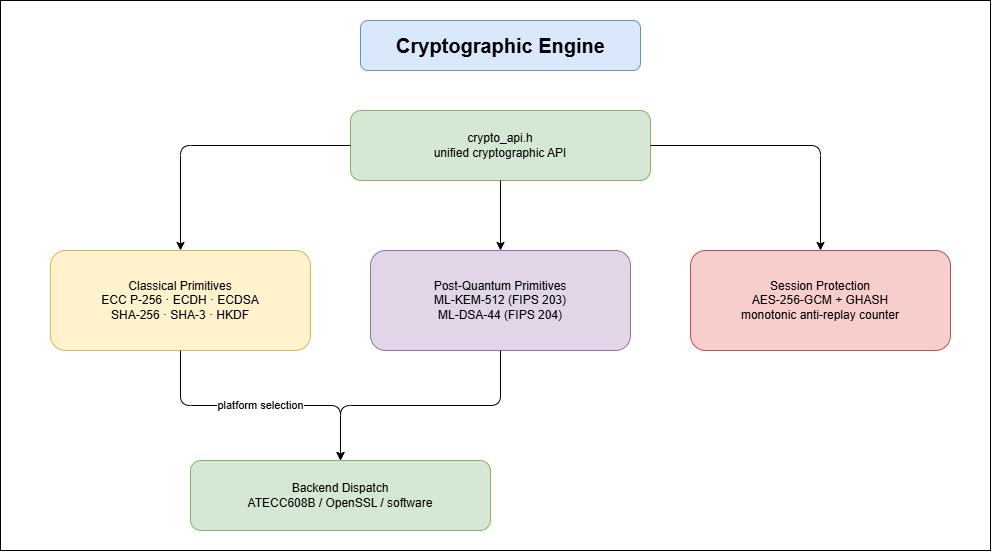

The diagram above was exported from draw.io. Its source (the exported page's mxGraphModel, read from the mxfile embedded in the PNG):
<mxGraphModel dx="1272" dy="937" grid="1" gridSize="10" guides="1" tooltips="1" connect="1" arrows="1" fold="1" page="1" pageScale="1" pageWidth="850" pageHeight="1100" math="0" shadow="0" adaptiveColors="auto">
  <root>
    <mxCell id="0" />
    <mxCell id="1" parent="0" />
    <mxCell id="1hsekSf3B9TMgViLW_H_-1" parent="1" style="rounded=0;whiteSpace=wrap;html=1;" value="" vertex="1">
      <mxGeometry height="550" width="990" as="geometry" />
    </mxCell>
    <mxCell id="t" parent="1" style="html=1;fontStyle=1;fontSize=20;align=center;rounded=1;fillColor=#dae8fc;strokeColor=#6c8ebf;" value="Cryptographic Engine" vertex="1">
      <mxGeometry height="50" width="280" x="360" y="20" as="geometry" />
    </mxCell>
    <mxCell id="api" parent="1" style="html=1;whiteSpace=wrap;rounded=1;fillColor=#d5e8d4;strokeColor=#82b366;" value="crypto_api.h&#10;unified cryptographic API" vertex="1">
      <mxGeometry height="70" width="300" x="350" y="110" as="geometry" />
    </mxCell>
    <mxCell id="classic" parent="1" style="html=1;whiteSpace=wrap;rounded=1;fillColor=#fff2cc;strokeColor=#d6b656;" value="Classical Primitives&#10;ECC P-256 · ECDH · ECDSA&#10;SHA-256 · SHA-3 · HKDF" vertex="1">
      <mxGeometry height="100" width="260" x="50" y="250" as="geometry" />
    </mxCell>
    <mxCell id="pqc" parent="1" style="html=1;whiteSpace=wrap;rounded=1;fillColor=#e1d5e7;strokeColor=#9673a6;" value="Post-Quantum Primitives&#10;ML-KEM-512 (FIPS 203)&#10;ML-DSA-44 (FIPS 204)" vertex="1">
      <mxGeometry height="100" width="260" x="370" y="250" as="geometry" />
    </mxCell>
    <mxCell id="aead" parent="1" style="html=1;whiteSpace=wrap;rounded=1;fillColor=#f8cecc;strokeColor=#b85450;" value="Session Protection&#10;AES-256-GCM + GHASH&#10;monotonic anti-replay counter" vertex="1">
      <mxGeometry height="100" width="260" x="690" y="250" as="geometry" />
    </mxCell>
    <mxCell id="backend" parent="1" style="html=1;whiteSpace=wrap;rounded=1;fillColor=#d5e8d4;strokeColor=#82b366;" value="Backend Dispatch&#10;ATECC608B / OpenSSL / software" vertex="1">
      <mxGeometry height="70" width="300" x="190" y="460" as="geometry" />
    </mxCell>
    <mxCell id="e1" edge="1" parent="1" source="api" style="html=1;edgeStyle=orthogonalEdgeStyle;" target="classic">
      <mxGeometry relative="1" as="geometry" />
    </mxCell>
    <mxCell id="e2" edge="1" parent="1" source="api" style="html=1;edgeStyle=orthogonalEdgeStyle;" target="pqc">
      <mxGeometry relative="1" as="geometry" />
    </mxCell>
    <mxCell id="e3" edge="1" parent="1" source="api" style="html=1;edgeStyle=orthogonalEdgeStyle;" target="aead">
      <mxGeometry relative="1" as="geometry" />
    </mxCell>
    <mxCell id="e4" edge="1" parent="1" source="classic" style="html=1;edgeStyle=orthogonalEdgeStyle;" target="backend" value="platform selection">
      <mxGeometry relative="1" as="geometry" />
    </mxCell>
    <mxCell id="e5" edge="1" parent="1" source="pqc" style="html=1;edgeStyle=orthogonalEdgeStyle;" target="backend">
      <mxGeometry relative="1" as="geometry" />
    </mxCell>
  </root>
</mxGraphModel>